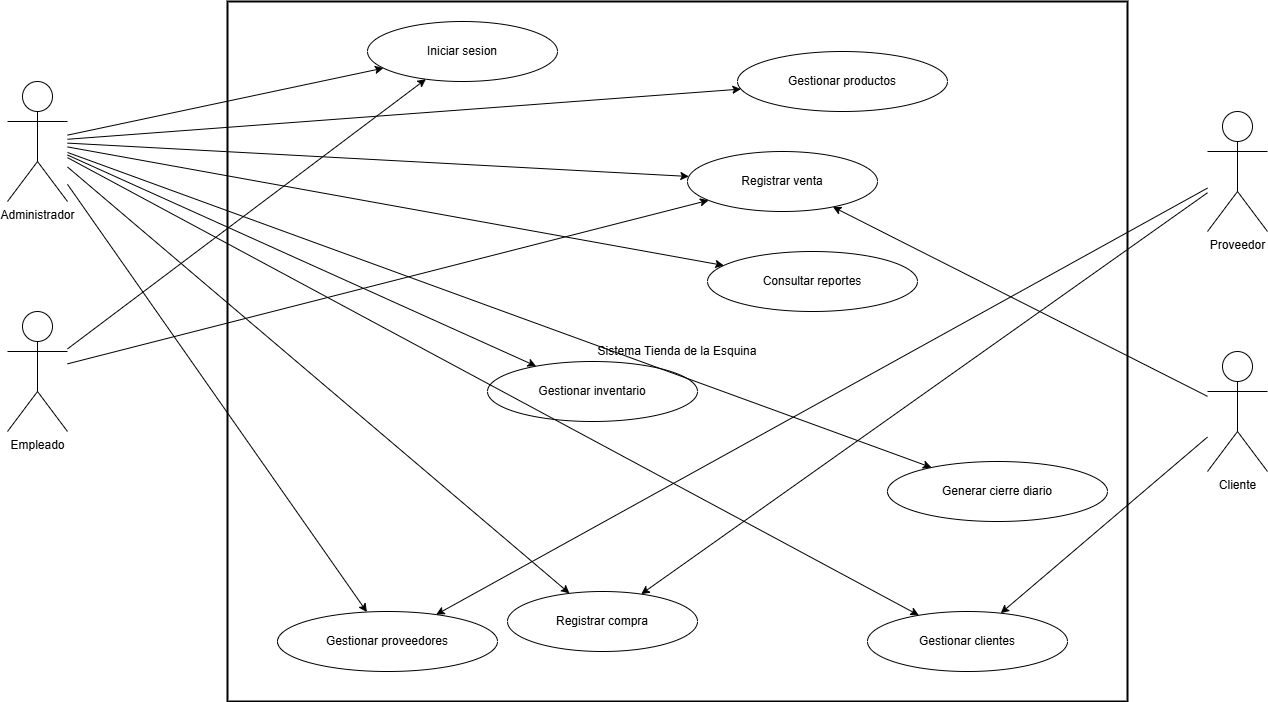

The diagram above was exported from draw.io. Its source (the exported page's mxGraphModel, read from the mxfile embedded in the PNG):
<mxGraphModel dx="1349" dy="858" grid="1" gridSize="10" guides="1" tooltips="1" connect="1" arrows="1" fold="1" page="1" pageScale="1" pageWidth="1600" pageHeight="1000" math="0" shadow="0">
  <root>
    <mxCell id="0" />
    <mxCell id="1" parent="0" />
    <mxCell id="sys" parent="1" style="rounded=0;whiteSpace=wrap;html=1;strokeWidth=2;" value="Sistema Tienda de la Esquina" vertex="1">
      <mxGeometry height="700" width="900" x="300" y="70" as="geometry" />
    </mxCell>
    <mxCell id="a1" parent="1" style="shape=umlActor;verticalLabelPosition=bottom;verticalAlign=top;html=1;" value="Administrador" vertex="1">
      <mxGeometry height="120" width="60" x="80" y="150" as="geometry" />
    </mxCell>
    <mxCell id="a2" parent="1" style="shape=umlActor;verticalLabelPosition=bottom;verticalAlign=top;html=1;" value="Empleado" vertex="1">
      <mxGeometry height="120" width="60" x="80" y="380" as="geometry" />
    </mxCell>
    <mxCell id="a3" parent="1" style="shape=umlActor;verticalLabelPosition=bottom;verticalAlign=top;html=1;" value="Proveedor" vertex="1">
      <mxGeometry height="120" width="60" x="1280" y="180" as="geometry" />
    </mxCell>
    <mxCell id="a4" parent="1" style="shape=umlActor;verticalLabelPosition=bottom;verticalAlign=top;html=1;" value="Cliente" vertex="1">
      <mxGeometry height="120" width="60" x="1280" y="420" as="geometry" />
    </mxCell>
    <mxCell id="u1" parent="1" style="ellipse;whiteSpace=wrap;html=1;" value="Iniciar sesion" vertex="1">
      <mxGeometry height="60" width="190" x="440" y="90" as="geometry" />
    </mxCell>
    <mxCell id="u2" parent="1" style="ellipse;whiteSpace=wrap;html=1;" value="Gestionar productos" vertex="1">
      <mxGeometry height="60" width="210" x="810" y="120" as="geometry" />
    </mxCell>
    <mxCell id="u3" parent="1" style="ellipse;whiteSpace=wrap;html=1;" value="Gestionar inventario" vertex="1">
      <mxGeometry height="60" width="210" x="560" y="430" as="geometry" />
    </mxCell>
    <mxCell id="u4" parent="1" style="ellipse;whiteSpace=wrap;html=1;" value="Registrar compra" vertex="1">
      <mxGeometry height="60" width="190" x="580" y="660" as="geometry" />
    </mxCell>
    <mxCell id="u5" parent="1" style="ellipse;whiteSpace=wrap;html=1;" value="Registrar venta" vertex="1">
      <mxGeometry height="60" width="190" x="760" y="220" as="geometry" />
    </mxCell>
    <mxCell id="u6" parent="1" style="ellipse;whiteSpace=wrap;html=1;" value="Consultar reportes" vertex="1">
      <mxGeometry height="60" width="210" x="780" y="320" as="geometry" />
    </mxCell>
    <mxCell id="u7" parent="1" style="ellipse;whiteSpace=wrap;html=1;" value="Generar cierre diario" vertex="1">
      <mxGeometry height="60" width="220" x="960" y="530" as="geometry" />
    </mxCell>
    <mxCell id="u8" parent="1" style="ellipse;whiteSpace=wrap;html=1;" value="Gestionar clientes" vertex="1">
      <mxGeometry height="60" width="200" x="940" y="680" as="geometry" />
    </mxCell>
    <mxCell id="u9" parent="1" style="ellipse;whiteSpace=wrap;html=1;" value="Gestionar proveedores" vertex="1">
      <mxGeometry height="60" width="220" x="350" y="680" as="geometry" />
    </mxCell>
    <mxCell id="e1" edge="1" parent="1" source="a1" target="u1">
      <mxGeometry relative="1" as="geometry" />
    </mxCell>
    <mxCell id="e2" edge="1" parent="1" source="a2" target="u1">
      <mxGeometry relative="1" as="geometry" />
    </mxCell>
    <mxCell id="e3" edge="1" parent="1" source="a1" target="u2">
      <mxGeometry relative="1" as="geometry" />
    </mxCell>
    <mxCell id="e4" edge="1" parent="1" source="a1" target="u3">
      <mxGeometry relative="1" as="geometry" />
    </mxCell>
    <mxCell id="e5" edge="1" parent="1" source="a1" target="u4">
      <mxGeometry relative="1" as="geometry" />
    </mxCell>
    <mxCell id="e6" edge="1" parent="1" source="a2" target="u5">
      <mxGeometry relative="1" as="geometry" />
    </mxCell>
    <mxCell id="e7" edge="1" parent="1" source="a1" target="u5">
      <mxGeometry relative="1" as="geometry" />
    </mxCell>
    <mxCell id="e8" edge="1" parent="1" source="a1" target="u6">
      <mxGeometry relative="1" as="geometry" />
    </mxCell>
    <mxCell id="e9" edge="1" parent="1" source="a1" target="u7">
      <mxGeometry relative="1" as="geometry" />
    </mxCell>
    <mxCell id="e10" edge="1" parent="1" source="a1" target="u8">
      <mxGeometry relative="1" as="geometry" />
    </mxCell>
    <mxCell id="e11" edge="1" parent="1" source="a1" target="u9">
      <mxGeometry relative="1" as="geometry" />
    </mxCell>
    <mxCell id="e12" edge="1" parent="1" source="a3" target="u4">
      <mxGeometry relative="1" as="geometry" />
    </mxCell>
    <mxCell id="e13" edge="1" parent="1" source="a3" target="u9">
      <mxGeometry relative="1" as="geometry" />
    </mxCell>
    <mxCell id="e14" edge="1" parent="1" source="a4" target="u5">
      <mxGeometry relative="1" as="geometry" />
    </mxCell>
    <mxCell id="e15" edge="1" parent="1" source="a4" target="u8">
      <mxGeometry relative="1" as="geometry" />
    </mxCell>
  </root>
</mxGraphModel>